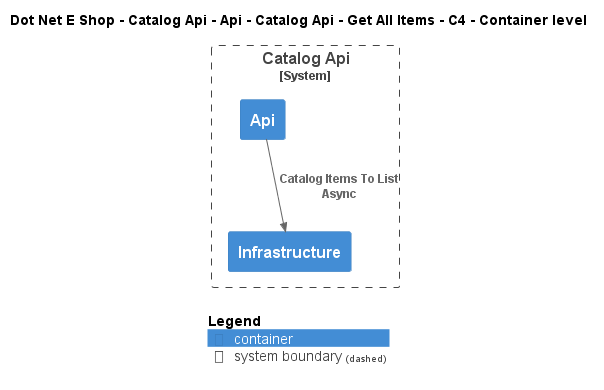

The diagram above was rendered by PlantUML. Its source (embedded in the PNG):
@startuml
!include ..\..\..\..\..\..\..\..\..\.c4s\C4_Container.puml

AddElementTag("c4interflow:lifecycle:new", $bgColor=green, $fontColor=#ffffff, $borderColor=green, $shadowing="False")
AddElementTag("c4interflow:lifecycle:changed", $bgColor=orange, $fontColor=#ffffff, $borderColor=orange, $shadowing="False")
AddElementTag("c4interflow:lifecycle:removed", $bgColor=red, $fontColor=#ffffff, $borderColor=red, $shadowing="False")

AddRelTag("c4interflow:lifecycle:new", $textColor=green, $lineColor=green)
AddRelTag("c4interflow:lifecycle:changed", $textColor=orange, $lineColor=orange)
AddRelTag("c4interflow:lifecycle:removed", $textColor=red, $lineColor=red)

SHOW_PERSON_PORTRAIT()
LAYOUT_TOP_DOWN()

skinparam linetype polyline

title Dot Net E Shop - Catalog Api - Api - Catalog Api - Get All Items - C4 - Container level


System_Boundary(DotNetEShop.SoftwareSystems.CatalogApi, "Catalog Api") {
    Container(DotNetEShop.SoftwareSystems.CatalogApi.Containers.Api, "Api", "", "")
    Container(DotNetEShop.SoftwareSystems.CatalogApi.Containers.Infrastructure, "Infrastructure", "", "")
}

Rel(DotNetEShop.SoftwareSystems.CatalogApi.Containers.Api, DotNetEShop.SoftwareSystems.CatalogApi.Containers.Infrastructure, "Catalog Items To List Async")


SHOW_LEGEND()
@enduml